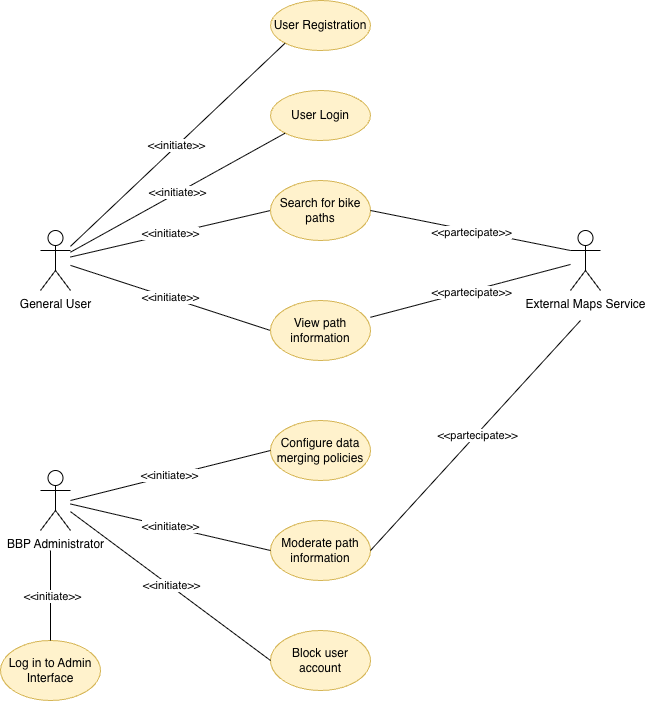

The diagram above was exported from draw.io. Its source (the exported page's mxGraphModel, read from the mxfile embedded in the PNG):
<mxGraphModel dx="2066" dy="1184" grid="1" gridSize="10" guides="1" tooltips="1" connect="1" arrows="1" fold="1" page="1" pageScale="1" pageWidth="827" pageHeight="1169" background="none" math="0" shadow="0">
  <root>
    <mxCell id="0" />
    <mxCell id="1" parent="0" />
    <mxCell id="YHdtPHhsMhMn0dxmn_pw-8" parent="1" style="shape=umlActor;verticalLabelPosition=bottom;verticalAlign=top;html=1;outlineConnect=0;" value="&lt;div&gt;General User&lt;/div&gt;" vertex="1">
      <mxGeometry height="60" width="30" x="120" y="450" as="geometry" />
    </mxCell>
    <mxCell id="YHdtPHhsMhMn0dxmn_pw-17" parent="1" style="shape=umlActor;verticalLabelPosition=bottom;verticalAlign=top;html=1;" value="BBP Administrator" vertex="1">
      <mxGeometry height="60" width="30" x="120" y="690" as="geometry" />
    </mxCell>
    <mxCell id="YHdtPHhsMhMn0dxmn_pw-19" parent="1" style="shape=umlActor;verticalLabelPosition=bottom;verticalAlign=top;html=1;" value="External Maps Service" vertex="1">
      <mxGeometry height="60" width="30" x="650" y="450" as="geometry" />
    </mxCell>
    <mxCell id="YHdtPHhsMhMn0dxmn_pw-49" edge="1" parent="1" style="endArrow=none;html=1;rounded=0;exitX=0;exitY=0.5;exitDx=0;exitDy=0;exitPerimeter=0;" target="YHdtPHhsMhMn0dxmn_pw-8" value="">
      <mxGeometry height="50" relative="1" width="50" as="geometry">
        <mxPoint x="350" y="430" as="sourcePoint" />
        <mxPoint x="160" y="460" as="targetPoint" />
      </mxGeometry>
    </mxCell>
    <mxCell id="YHdtPHhsMhMn0dxmn_pw-50" connectable="0" parent="YHdtPHhsMhMn0dxmn_pw-49" style="edgeLabel;html=1;align=center;verticalAlign=middle;resizable=0;points=[];" value="&amp;lt;&amp;lt;initiate&amp;gt;&amp;gt;" vertex="1">
      <mxGeometry relative="1" x="0.0065" y="-1" as="geometry">
        <mxPoint as="offset" />
      </mxGeometry>
    </mxCell>
    <mxCell id="YHdtPHhsMhMn0dxmn_pw-51" edge="1" parent="1" style="endArrow=none;html=1;rounded=0;exitX=0;exitY=0.5;exitDx=0;exitDy=0;exitPerimeter=0;" target="YHdtPHhsMhMn0dxmn_pw-8" value="">
      <mxGeometry height="50" relative="1" width="50" as="geometry">
        <mxPoint x="350" y="550" as="sourcePoint" />
        <mxPoint x="290" y="876" as="targetPoint" />
      </mxGeometry>
    </mxCell>
    <mxCell id="YHdtPHhsMhMn0dxmn_pw-52" connectable="0" parent="YHdtPHhsMhMn0dxmn_pw-51" style="edgeLabel;html=1;align=center;verticalAlign=middle;resizable=0;points=[];" value="&amp;lt;&amp;lt;initiate&amp;gt;&amp;gt;" vertex="1">
      <mxGeometry relative="1" x="0.0065" y="-1" as="geometry">
        <mxPoint as="offset" />
      </mxGeometry>
    </mxCell>
    <mxCell id="YHdtPHhsMhMn0dxmn_pw-120" parent="1" style="strokeWidth=1;html=1;shape=mxgraph.flowchart.start_1;whiteSpace=wrap;fillColor=light-dark(#fff2cc, #281d00);strokeColor=light-dark(#d6b656, #6d5100);" value="View path information" vertex="1">
      <mxGeometry height="60" width="100" x="350" y="520" as="geometry" />
    </mxCell>
    <mxCell id="YHdtPHhsMhMn0dxmn_pw-121" parent="1" style="strokeWidth=1;html=1;shape=mxgraph.flowchart.start_1;whiteSpace=wrap;fillColor=light-dark(#fff2cc, #281d00);strokeColor=light-dark(#d6b656, #6d5100);" value="Search for bike paths" vertex="1">
      <mxGeometry height="60" width="100" x="350" y="400" as="geometry" />
    </mxCell>
    <mxCell id="YHdtPHhsMhMn0dxmn_pw-129" edge="1" parent="1" source="YHdtPHhsMhMn0dxmn_pw-120" style="endArrow=none;html=1;rounded=0;" target="YHdtPHhsMhMn0dxmn_pw-19" value="">
      <mxGeometry height="50" relative="1" width="50" as="geometry">
        <mxPoint x="450" y="550" as="sourcePoint" />
        <mxPoint x="630" y="772" as="targetPoint" />
      </mxGeometry>
    </mxCell>
    <mxCell id="YHdtPHhsMhMn0dxmn_pw-130" connectable="0" parent="YHdtPHhsMhMn0dxmn_pw-129" style="edgeLabel;html=1;align=center;verticalAlign=middle;resizable=0;points=[];" value="&amp;lt;&amp;lt;partecipate&amp;gt;&amp;gt;" vertex="1">
      <mxGeometry relative="1" x="0.0065" y="-1" as="geometry">
        <mxPoint as="offset" />
      </mxGeometry>
    </mxCell>
    <mxCell id="MqMqljVZR1BKULpwM5ea-2" edge="1" parent="1" source="YHdtPHhsMhMn0dxmn_pw-121" style="endArrow=none;html=1;rounded=0;exitX=1;exitY=0.5;exitDx=0;exitDy=0;exitPerimeter=0;" value="">
      <mxGeometry height="50" relative="1" width="50" as="geometry">
        <mxPoint x="470" y="523" as="sourcePoint" />
        <mxPoint x="650" y="470" as="targetPoint" />
      </mxGeometry>
    </mxCell>
    <mxCell id="MqMqljVZR1BKULpwM5ea-3" connectable="0" parent="MqMqljVZR1BKULpwM5ea-2" style="edgeLabel;html=1;align=center;verticalAlign=middle;resizable=0;points=[];" value="&amp;lt;&amp;lt;partecipate&amp;gt;&amp;gt;" vertex="1">
      <mxGeometry relative="1" x="0.0065" y="-1" as="geometry">
        <mxPoint as="offset" />
      </mxGeometry>
    </mxCell>
    <mxCell id="MqMqljVZR1BKULpwM5ea-4" parent="1" style="strokeWidth=1;html=1;shape=mxgraph.flowchart.start_1;whiteSpace=wrap;fillColor=light-dark(#fff2cc, #281d00);strokeColor=light-dark(#d6b656, #6d5100);" value="Log in to Admin Interface" vertex="1">
      <mxGeometry height="60" width="100" x="80" y="860" as="geometry" />
    </mxCell>
    <mxCell id="MqMqljVZR1BKULpwM5ea-5" parent="1" style="strokeWidth=1;html=1;shape=mxgraph.flowchart.start_1;whiteSpace=wrap;fillColor=light-dark(#fff2cc, #281d00);strokeColor=light-dark(#d6b656, #6d5100);" value="Configure data merging policies" vertex="1">
      <mxGeometry height="60" width="100" x="350" y="640" as="geometry" />
    </mxCell>
    <mxCell id="MqMqljVZR1BKULpwM5ea-6" parent="1" style="strokeWidth=1;html=1;shape=mxgraph.flowchart.start_1;whiteSpace=wrap;fillColor=light-dark(#fff2cc, #281d00);strokeColor=light-dark(#d6b656, #6d5100);" value="Moderate path information" vertex="1">
      <mxGeometry height="60" width="100" x="350" y="740" as="geometry" />
    </mxCell>
    <mxCell id="MqMqljVZR1BKULpwM5ea-7" parent="1" style="strokeWidth=1;html=1;shape=mxgraph.flowchart.start_1;whiteSpace=wrap;fillColor=light-dark(#fff2cc, #281d00);strokeColor=light-dark(#d6b656, #6d5100);" value="Block user account" vertex="1">
      <mxGeometry height="60" width="100" x="350" y="850" as="geometry" />
    </mxCell>
    <mxCell id="MqMqljVZR1BKULpwM5ea-8" edge="1" parent="1" source="MqMqljVZR1BKULpwM5ea-5" style="endArrow=none;html=1;rounded=0;exitX=0;exitY=0.5;exitDx=0;exitDy=0;exitPerimeter=0;" value="">
      <mxGeometry height="50" relative="1" width="50" as="geometry">
        <mxPoint x="410" y="735" as="sourcePoint" />
        <mxPoint x="150" y="720" as="targetPoint" />
      </mxGeometry>
    </mxCell>
    <mxCell id="MqMqljVZR1BKULpwM5ea-9" connectable="0" parent="MqMqljVZR1BKULpwM5ea-8" style="edgeLabel;html=1;align=center;verticalAlign=middle;resizable=0;points=[];" value="&amp;lt;&amp;lt;initiate&amp;gt;&amp;gt;" vertex="1">
      <mxGeometry relative="1" x="0.0065" y="-1" as="geometry">
        <mxPoint as="offset" />
      </mxGeometry>
    </mxCell>
    <mxCell id="MqMqljVZR1BKULpwM5ea-10" edge="1" parent="1" style="endArrow=none;html=1;rounded=0;" target="YHdtPHhsMhMn0dxmn_pw-17" value="">
      <mxGeometry height="50" relative="1" width="50" as="geometry">
        <mxPoint x="350" y="770" as="sourcePoint" />
        <mxPoint x="230" y="730" as="targetPoint" />
      </mxGeometry>
    </mxCell>
    <mxCell id="MqMqljVZR1BKULpwM5ea-11" connectable="0" parent="MqMqljVZR1BKULpwM5ea-10" style="edgeLabel;html=1;align=center;verticalAlign=middle;resizable=0;points=[];" value="&amp;lt;&amp;lt;initiate&amp;gt;&amp;gt;" vertex="1">
      <mxGeometry relative="1" x="0.0065" y="-1" as="geometry">
        <mxPoint as="offset" />
      </mxGeometry>
    </mxCell>
    <mxCell id="MqMqljVZR1BKULpwM5ea-12" edge="1" parent="1" source="MqMqljVZR1BKULpwM5ea-7" style="endArrow=none;html=1;rounded=0;exitX=0;exitY=0.5;exitDx=0;exitDy=0;exitPerimeter=0;" target="YHdtPHhsMhMn0dxmn_pw-17" value="">
      <mxGeometry height="50" relative="1" width="50" as="geometry">
        <mxPoint x="470" y="877" as="sourcePoint" />
        <mxPoint x="270" y="830" as="targetPoint" />
      </mxGeometry>
    </mxCell>
    <mxCell id="MqMqljVZR1BKULpwM5ea-13" connectable="0" parent="MqMqljVZR1BKULpwM5ea-12" style="edgeLabel;html=1;align=center;verticalAlign=middle;resizable=0;points=[];" value="&amp;lt;&amp;lt;initiate&amp;gt;&amp;gt;" vertex="1">
      <mxGeometry relative="1" x="0.0065" y="-1" as="geometry">
        <mxPoint as="offset" />
      </mxGeometry>
    </mxCell>
    <mxCell id="MqMqljVZR1BKULpwM5ea-14" edge="1" parent="1" source="MqMqljVZR1BKULpwM5ea-4" style="endArrow=none;html=1;rounded=0;exitX=0.5;exitY=0;exitDx=0;exitDy=0;exitPerimeter=0;" value="">
      <mxGeometry height="50" relative="1" width="50" as="geometry">
        <mxPoint x="390" y="857" as="sourcePoint" />
        <mxPoint x="130" y="770" as="targetPoint" />
      </mxGeometry>
    </mxCell>
    <mxCell id="MqMqljVZR1BKULpwM5ea-15" connectable="0" parent="MqMqljVZR1BKULpwM5ea-14" style="edgeLabel;html=1;align=center;verticalAlign=middle;resizable=0;points=[];" value="&amp;lt;&amp;lt;initiate&amp;gt;&amp;gt;" vertex="1">
      <mxGeometry relative="1" x="0.0065" y="-1" as="geometry">
        <mxPoint as="offset" />
      </mxGeometry>
    </mxCell>
    <mxCell id="MqMqljVZR1BKULpwM5ea-16" edge="1" parent="1" source="MqMqljVZR1BKULpwM5ea-6" style="endArrow=none;html=1;rounded=0;exitX=1;exitY=0.5;exitDx=0;exitDy=0;exitPerimeter=0;" value="">
      <mxGeometry height="50" relative="1" width="50" as="geometry">
        <mxPoint x="520" y="773" as="sourcePoint" />
        <mxPoint x="660" y="540" as="targetPoint" />
      </mxGeometry>
    </mxCell>
    <mxCell id="MqMqljVZR1BKULpwM5ea-17" connectable="0" parent="MqMqljVZR1BKULpwM5ea-16" style="edgeLabel;html=1;align=center;verticalAlign=middle;resizable=0;points=[];" value="&amp;lt;&amp;lt;partecipate&amp;gt;&amp;gt;" vertex="1">
      <mxGeometry relative="1" x="0.0065" y="-1" as="geometry">
        <mxPoint as="offset" />
      </mxGeometry>
    </mxCell>
    <mxCell id="QCSBnAqaoaAOOWdRT8Td-1" parent="1" style="strokeWidth=1;html=1;shape=mxgraph.flowchart.start_1;whiteSpace=wrap;fillColor=light-dark(#fff2cc, #281d00);strokeColor=light-dark(#d6b656, #6d5100);" value="User Login" vertex="1">
      <mxGeometry height="50" width="100" x="350" y="310" as="geometry" />
    </mxCell>
    <mxCell id="QCSBnAqaoaAOOWdRT8Td-2" edge="1" parent="1" source="QCSBnAqaoaAOOWdRT8Td-1" style="endArrow=none;html=1;rounded=0;exitX=0.145;exitY=0.855;exitDx=0;exitDy=0;exitPerimeter=0;" target="YHdtPHhsMhMn0dxmn_pw-8" value="">
      <mxGeometry height="50" relative="1" width="50" as="geometry">
        <mxPoint x="570" y="327" as="sourcePoint" />
        <mxPoint x="310" y="240" as="targetPoint" />
      </mxGeometry>
    </mxCell>
    <mxCell id="QCSBnAqaoaAOOWdRT8Td-3" connectable="0" parent="QCSBnAqaoaAOOWdRT8Td-2" style="edgeLabel;html=1;align=center;verticalAlign=middle;resizable=0;points=[];" value="&amp;lt;&amp;lt;initiate&amp;gt;&amp;gt;" vertex="1">
      <mxGeometry relative="1" x="0.0065" y="-1" as="geometry">
        <mxPoint as="offset" />
      </mxGeometry>
    </mxCell>
    <mxCell id="QCSBnAqaoaAOOWdRT8Td-4" parent="1" style="strokeWidth=1;html=1;shape=mxgraph.flowchart.start_1;whiteSpace=wrap;fillColor=light-dark(#fff2cc, #281d00);strokeColor=light-dark(#d6b656, #6d5100);" value="User Registration" vertex="1">
      <mxGeometry height="50" width="100" x="350" y="220" as="geometry" />
    </mxCell>
    <mxCell id="QCSBnAqaoaAOOWdRT8Td-5" edge="1" parent="1" source="QCSBnAqaoaAOOWdRT8Td-4" style="endArrow=none;html=1;rounded=0;exitX=0.145;exitY=0.855;exitDx=0;exitDy=0;exitPerimeter=0;" target="YHdtPHhsMhMn0dxmn_pw-8" value="">
      <mxGeometry height="50" relative="1" width="50" as="geometry">
        <mxPoint x="570" y="237" as="sourcePoint" />
        <mxPoint x="150" y="382" as="targetPoint" />
      </mxGeometry>
    </mxCell>
    <mxCell id="QCSBnAqaoaAOOWdRT8Td-6" connectable="0" parent="QCSBnAqaoaAOOWdRT8Td-5" style="edgeLabel;html=1;align=center;verticalAlign=middle;resizable=0;points=[];" value="&amp;lt;&amp;lt;initiate&amp;gt;&amp;gt;" vertex="1">
      <mxGeometry relative="1" x="0.0065" y="-1" as="geometry">
        <mxPoint as="offset" />
      </mxGeometry>
    </mxCell>
  </root>
</mxGraphModel>